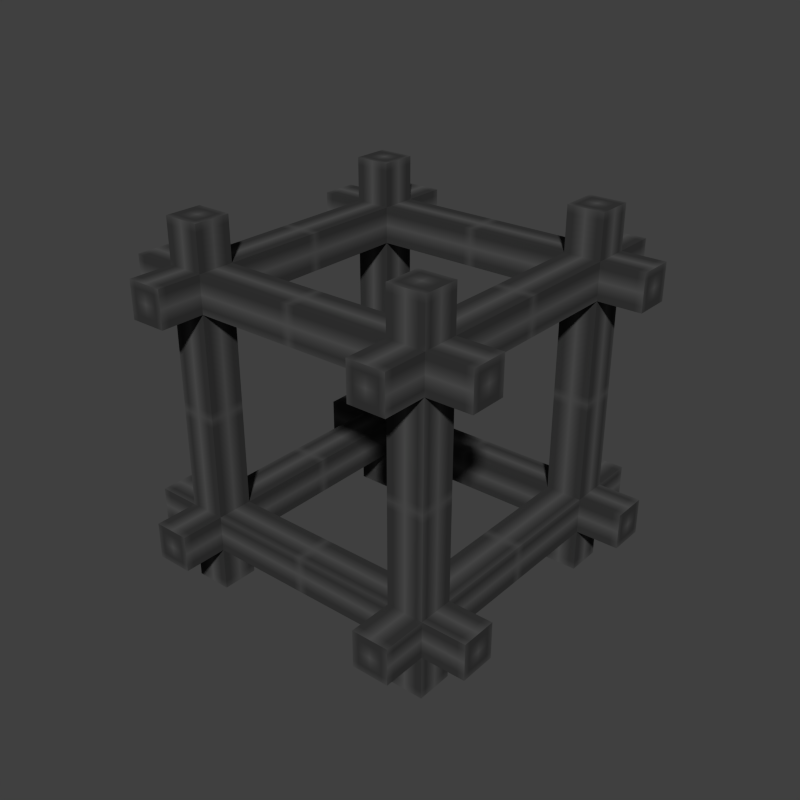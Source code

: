 # Source: support_beam.blend  (saved by Blender 2.74.0; exported with 4.5.12 LTS)
import bpy
from mathutils import Matrix  # noqa: F401  (used for matrix-valued properties, if any)

bpy.ops.wm.read_factory_settings(use_empty=True)
scene = bpy.context.scene
scene.name = 'Scene'

# ---- collections
col_collection_1 = bpy.data.collections.new('Collection 1'); scene.collection.children.link(col_collection_1)

# ---- images (referenced by path relative to the original .blend; pixels are not part of the script)
import os
ASSET_DIR = os.environ.get("B2B_ASSET_DIR", "")  # directory of the original .blend (textures are referenced by path, not embedded)
HERE = os.path.dirname(os.path.abspath(__file__))  # packed textures are extracted next to this script under _unpacked/

def load_image(name, relpath, width, height, colorspace="sRGB"):
    """Load a texture the original file referenced (path relative to the .blend, or extracted next to this script)."""
    p = next((c for c in (os.path.join(HERE, relpath), os.path.join(ASSET_DIR, relpath)) if relpath and os.path.exists(c)), "")
    if p:
        img = bpy.data.images.load(p, check_existing=True)
        img.name = name
    else:  # same state as the original file: an image datablock whose file is absent (Cycles renders it pink)
        img = bpy.data.images.new(name, width, height)
        img.source = "FILE"
        img.filepath = "//" + (relpath or name)
    img.colorspace_settings.name = colorspace
    return img
img_conveyor = load_image('conveyor', '_unpacked/support_beam.b57ec4b4.png', 16, 16, 'sRGB')

# ---- materials (node trees are filled in below, after node groups)
mat_conveyor = bpy.data.materials.new('Conveyor')
mat_conveyor.alpha_threshold = 0.0
mat_conveyor.roughness = 0.5
mat_conveyor.line_color = (0.0, 0.0, 0.0, 1.0)

# ---- material node trees
mat_conveyor.use_nodes = True; mat_conveyor.node_tree.nodes.clear()
_N = mat_conveyor.node_tree.nodes; _L = mat_conveyor.node_tree.links
n0 = _N.new('ShaderNodeOutputMaterial'); n0.name = 'Material Output'; n0.location = (300, 300)
n0.width = 120
n1 = _N.new('ShaderNodeBsdfDiffuse'); n1.name = 'Diffuse BSDF'; n1.location = (10, 300)
n2 = _N.new('ShaderNodeTexImage'); n2.name = 'Image Texture'; n2.location = (-190, 300)
n2.width = 150
n2.image = img_conveyor
_L.new(n1.outputs[0], n0.inputs[0])
_L.new(n2.outputs[0], n1.inputs[0])
n0.is_active_output = True

# ---- world
world_world = bpy.data.worlds.new('World'); scene.world = world_world
world_world.color = (0.05088, 0.05088, 0.05088)
world_world.use_sun_shadow = False
world_world.sun_shadow_jitter_overblur = 0.0
world_world.cycles.sampling_method = 'MANUAL'
world_world.cycles.sample_map_resolution = 256

# ---- meshes
me_beammdl = bpy.data.meshes.new('beammdl')
me_beammdl.from_pydata([(0.12, 0.0, 0.12), (0.12, 0.0, 0.22), (0.12, -0.22, 0.5), (0.5, -0.22, 0.12), (0.22, 0.0, 0.12), (0.22, 0.0, 0.22), (0.0, -0.12, 0.22), (0.0, -0.12, 0.12), (0.0, -0.22, 0.22), (0.0, -0.22, 0.12), (0.12, -0.5, 0.12), (0.12, -0.5, 0.22), (0.22, -0.5, 0.22), (0.22, -0.5, 0.12), (0.22, -0.12, 0.0), (0.22, -0.22, 0.0), (0.12, -0.12, 0.0), (0.12, -0.22, 0.0), (0.12, -0.12, 0.5), (0.22, -0.12, 0.5), (0.22, -0.22, 0.5), (0.5, -0.22, 0.22), (0.5, -0.12, 0.12), (0.5, -0.12, 0.22)], [], [(0, 4, 13, 10), (7, 6, 23, 22), (6, 8, 21, 23), (8, 9, 3, 21), (9, 7, 22, 3), (5, 1, 11, 12), (4, 5, 12, 13), (1, 0, 10, 11), (14, 16, 18, 19), (17, 15, 20, 2), (17, 16, 14, 15), (15, 14, 19, 20), (8, 6, 7, 9), (16, 17, 2, 18), (1, 5, 4, 0)])
_uv = me_beammdl.uv_layers.new(name='UVMap')
_uv.uv.foreach_set('vector', [0.1875, 0.25, 0.375, 0.25, 0.375, 1.0, 0.1875, 1.0, 0.5625, 0.25, 0.75, 0.25, 0.75, 1.0, 0.5625, 1.0, 0.0, 0.25, 0.1875, 0.25, 0.1875, 1.0, 0.0, 1.0, 0.1875, 0.25, 0.375, 0.25, 0.375, 1.0, 0.1875, 1.0, 0.375, 0.25, 0.5625, 0.25, 0.5625, 1.0, 0.375, 1.0, 0.5625, 0.25, 0.75, 0.25, 0.75, 1.0, 0.5625, 1.0, 0.375, 0.25, 0.5625, 0.25, 0.5625, 1.0, 0.375, 1.0, 0.0, 0.25, 0.1875, 0.25, 0.1875, 1.0, 0.0, 1.0, 0.5625, 0.25, 0.75, 0.25, 0.75, 1.0, 0.5625, 1.0, 0.1875, 0.25, 0.375, 0.25, 0.375, 1.0, 0.1875, 1.0, 0.75, 0.4375, 0.75, 0.25, 0.9375, 0.25, 0.9375, 0.4375, 0.375, 0.25, 0.5625, 0.25, 0.5625, 1.0, 0.375, 1.0, 0.75, 0.4375, 0.75, 0.25, 0.9375, 0.25, 0.9375, 0.4375, 0.0, 0.25, 0.1875, 0.25, 0.1875, 1.0, 0.0, 1.0, 0.75, 0.4375, 0.75, 0.25, 0.9375, 0.25, 0.9375, 0.4375])
me_beammdl.materials.append(mat_conveyor)
me_beammdl.use_remesh_preserve_volume = False
me_beammdl.use_remesh_preserve_attributes = False
me_beammdl.use_mirror_vertex_groups = False
me_beammdl.update()

# ---- objects
ob_mirrorobject = bpy.data.objects.new('MirrorObject', None)
ob_beam = bpy.data.objects.new('Beam', me_beammdl)

# ---- transforms, parenting, visibility, modifiers, constraints
ob_mirrorobject.location = (0.5, -0.5, 0.5)
ob_mirrorobject.empty_image_offset = (0.0, 0.0)
ob_mirrorobject.lineart.crease_threshold = 0.0
ob_beam.location = (0.0, 0.0, 0.0)
ob_beam.lineart.crease_threshold = 0.0
_m = ob_beam.modifiers.new('Mirror', 'MIRROR')
_m.use_axis = (True, True, True)
_m.mirror_object = ob_mirrorobject

# ---- collection membership
col_collection_1.objects.link(ob_mirrorobject)
col_collection_1.objects.link(ob_beam)

# ---- scene / render settings (as saved in the file)
scene.frame_start = 1; scene.frame_end = 1; scene.frame_set(1)
scene.render.engine = 'CYCLES'
scene.render.image_settings.color_depth = '16'
scene.render.image_settings.compression = 100
scene.render.resolution_x = 128
scene.render.resolution_y = 128
scene.render.dither_intensity = 0.0
scene.render.film_transparent = True
scene.cycles.use_denoising = False
scene.cycles.samples = 10
scene.cycles.sampling_pattern = 'TABULATED_SOBOL'
scene.cycles.light_sampling_threshold = 0.0
scene.cycles.use_adaptive_sampling = False
scene.cycles.use_light_tree = False
scene.cycles.blur_glossy = 0.0
scene.cycles.pixel_filter_type = 'GAUSSIAN'
scene.cycles.sample_clamp_indirect = 0.0
scene.view_settings.view_transform = 'Standard'
bpy.context.view_layer.update()

# ---- added for rendering (the .blend has no active camera and no usable light): camera, sun
cam_auto = bpy.data.cameras.new('AutoCamera')
cam_auto.lens = 50.0
cam_auto.sensor_width = 36.0
cam_auto.clip_end = 1000.0
ob_auto_camera = bpy.data.objects.new('AutoCamera', cam_auto)
scene.collection.objects.link(ob_auto_camera)
ob_auto_camera.location = (2.10254, -2.42304, 1.78203)
ob_auto_camera.rotation_euler = (1.09748, -7.21219e-08, 0.694738)
scene.camera = ob_auto_camera
light_auto_sun = bpy.data.lights.new('AutoSun', 'SUN')
light_auto_sun.energy = 3.0
light_auto_sun.angle = 0.0523599
ob_auto_sun = bpy.data.objects.new('AutoSun', light_auto_sun)
scene.collection.objects.link(ob_auto_sun)
ob_auto_sun.rotation_euler = (0.872665, 0.174533, 0.523599)
bpy.context.view_layer.update()
